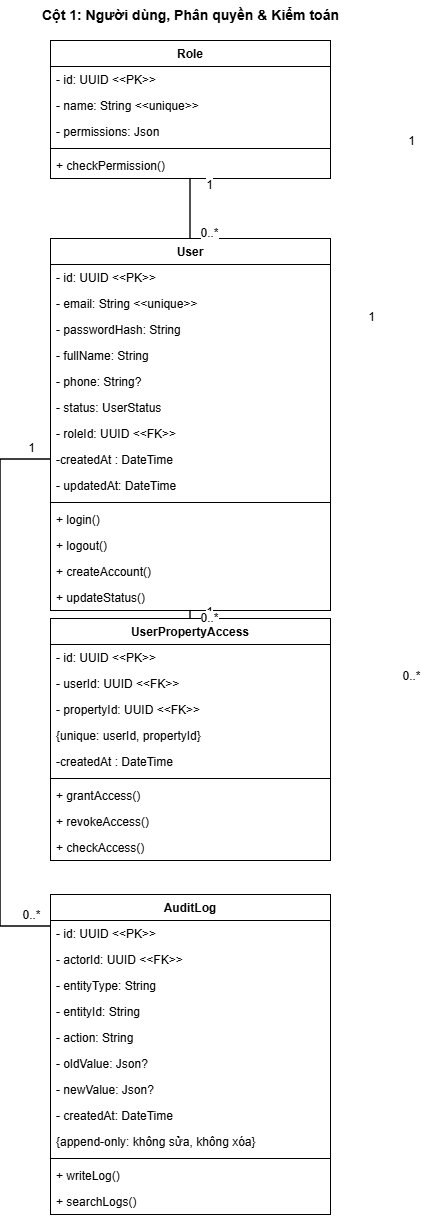

The diagram above was exported from draw.io. Its source (the exported page's mxGraphModel, read from the mxfile embedded in the PNG):
<mxGraphModel copyId="xlzy9IcNIziX0Kofns8Q" dx="4933" dy="1649" grid="1" gridSize="10" guides="1" tooltips="1" connect="1" arrows="1" fold="1" page="0" pageScale="1" pageWidth="827" pageHeight="1169" math="0" shadow="0">
  <root>
    <mxCell id="0" />
    <mxCell id="1" parent="0" />
    <mxCell id="2" parent="1" style="text;html=1;align=left;verticalAlign=middle;fontSize=14;fontStyle=1;" value="Cột 1: Người dùng, Phân quyền &amp;amp; Kiểm toán" vertex="1">
      <mxGeometry height="30" width="360" x="-1210" y="-260" as="geometry" />
    </mxCell>
    <mxCell id="3" parent="1" style="swimlane;fontStyle=1;align=center;verticalAlign=top;childLayout=stackLayout;horizontal=1;startSize=26;horizontalStack=0;resizeParent=1;resizeParentMax=0;resizeLast=0;collapsible=1;marginBottom=0;fillColor=#ffffff;" value="Role" vertex="1">
      <mxGeometry height="138" width="280" x="-1200" y="-220" as="geometry" />
    </mxCell>
    <mxCell id="4" parent="3" style="text;strokeColor=none;fillColor=none;align=left;verticalAlign=top;spacingLeft=4;spacingRight=4;overflow=hidden;rotatable=0;points=[[0,0.5],[1,0.5]];portConstraint=eastwest;" value="- id: UUID &lt;&lt;PK&gt;&gt;" vertex="1">
      <mxGeometry height="26" width="280" y="26" as="geometry" />
    </mxCell>
    <mxCell id="5" parent="3" style="text;strokeColor=none;fillColor=none;align=left;verticalAlign=top;spacingLeft=4;spacingRight=4;overflow=hidden;rotatable=0;points=[[0,0.5],[1,0.5]];portConstraint=eastwest;" value="- name: String &lt;&lt;unique&gt;&gt;" vertex="1">
      <mxGeometry height="26" width="280" y="52" as="geometry" />
    </mxCell>
    <mxCell id="6" parent="3" style="text;strokeColor=none;fillColor=none;align=left;verticalAlign=top;spacingLeft=4;spacingRight=4;overflow=hidden;rotatable=0;points=[[0,0.5],[1,0.5]];portConstraint=eastwest;" value="- permissions: Json" vertex="1">
      <mxGeometry height="26" width="280" y="78" as="geometry" />
    </mxCell>
    <mxCell id="7" parent="3" style="line;strokeWidth=1;fillColor=none;align=left;verticalAlign=middle;spacingTop=-1;spacingLeft=3;spacingRight=3;rotatable=0;labelPosition=right;points=[];portConstraint=eastwest;strokeColor=inherit;" value="" vertex="1">
      <mxGeometry height="8" width="280" y="104" as="geometry" />
    </mxCell>
    <mxCell id="8" parent="3" style="text;strokeColor=none;fillColor=none;align=left;verticalAlign=top;spacingLeft=4;spacingRight=4;overflow=hidden;rotatable=0;points=[[0,0.5],[1,0.5]];portConstraint=eastwest;" value="+ checkPermission()" vertex="1">
      <mxGeometry height="26" width="280" y="112" as="geometry" />
    </mxCell>
    <mxCell id="9" parent="1" style="swimlane;fontStyle=1;align=center;verticalAlign=top;childLayout=stackLayout;horizontal=1;startSize=26;horizontalStack=0;resizeParent=1;resizeParentMax=0;resizeLast=0;collapsible=1;marginBottom=0;fillColor=#ffffff;" value="User" vertex="1">
      <mxGeometry height="372" width="280" x="-1200" y="-22" as="geometry" />
    </mxCell>
    <mxCell id="10" parent="9" style="text;strokeColor=none;fillColor=none;align=left;verticalAlign=top;spacingLeft=4;spacingRight=4;overflow=hidden;rotatable=0;points=[[0,0.5],[1,0.5]];portConstraint=eastwest;" value="- id: UUID &lt;&lt;PK&gt;&gt;" vertex="1">
      <mxGeometry height="26" width="280" y="26" as="geometry" />
    </mxCell>
    <mxCell id="11" parent="9" style="text;strokeColor=none;fillColor=none;align=left;verticalAlign=top;spacingLeft=4;spacingRight=4;overflow=hidden;rotatable=0;points=[[0,0.5],[1,0.5]];portConstraint=eastwest;" value="- email: String &lt;&lt;unique&gt;&gt;" vertex="1">
      <mxGeometry height="26" width="280" y="52" as="geometry" />
    </mxCell>
    <mxCell id="12" parent="9" style="text;strokeColor=none;fillColor=none;align=left;verticalAlign=top;spacingLeft=4;spacingRight=4;overflow=hidden;rotatable=0;points=[[0,0.5],[1,0.5]];portConstraint=eastwest;" value="- passwordHash: String" vertex="1">
      <mxGeometry height="26" width="280" y="78" as="geometry" />
    </mxCell>
    <mxCell id="13" parent="9" style="text;strokeColor=none;fillColor=none;align=left;verticalAlign=top;spacingLeft=4;spacingRight=4;overflow=hidden;rotatable=0;points=[[0,0.5],[1,0.5]];portConstraint=eastwest;" value="- fullName: String" vertex="1">
      <mxGeometry height="26" width="280" y="104" as="geometry" />
    </mxCell>
    <mxCell id="14" parent="9" style="text;strokeColor=none;fillColor=none;align=left;verticalAlign=top;spacingLeft=4;spacingRight=4;overflow=hidden;rotatable=0;points=[[0,0.5],[1,0.5]];portConstraint=eastwest;" value="- phone: String?" vertex="1">
      <mxGeometry height="26" width="280" y="130" as="geometry" />
    </mxCell>
    <mxCell id="15" parent="9" style="text;strokeColor=none;fillColor=none;align=left;verticalAlign=top;spacingLeft=4;spacingRight=4;overflow=hidden;rotatable=0;points=[[0,0.5],[1,0.5]];portConstraint=eastwest;" value="- status: UserStatus" vertex="1">
      <mxGeometry height="26" width="280" y="156" as="geometry" />
    </mxCell>
    <mxCell id="16" parent="9" style="text;strokeColor=none;fillColor=none;align=left;verticalAlign=top;spacingLeft=4;spacingRight=4;overflow=hidden;rotatable=0;points=[[0,0.5],[1,0.5]];portConstraint=eastwest;" value="- roleId: UUID &lt;&lt;FK&gt;&gt;" vertex="1">
      <mxGeometry height="26" width="280" y="182" as="geometry" />
    </mxCell>
    <mxCell id="17" parent="9" style="text;strokeColor=none;fillColor=none;align=left;verticalAlign=top;spacingLeft=4;spacingRight=4;overflow=hidden;rotatable=0;points=[[0,0.5],[1,0.5]];portConstraint=eastwest;" value="-createdAt : DateTime" vertex="1">
      <mxGeometry height="26" width="280" y="208" as="geometry" />
    </mxCell>
    <mxCell id="18" parent="9" style="text;strokeColor=none;fillColor=none;align=left;verticalAlign=top;spacingLeft=4;spacingRight=4;overflow=hidden;rotatable=0;points=[[0,0.5],[1,0.5]];portConstraint=eastwest;" value="- updatedAt: DateTime" vertex="1">
      <mxGeometry height="26" width="280" y="234" as="geometry" />
    </mxCell>
    <mxCell id="19" parent="9" style="line;strokeWidth=1;fillColor=none;align=left;verticalAlign=middle;spacingTop=-1;spacingLeft=3;spacingRight=3;rotatable=0;labelPosition=right;points=[];portConstraint=eastwest;strokeColor=inherit;" value="" vertex="1">
      <mxGeometry height="8" width="280" y="260" as="geometry" />
    </mxCell>
    <mxCell id="20" parent="9" style="text;strokeColor=none;fillColor=none;align=left;verticalAlign=top;spacingLeft=4;spacingRight=4;overflow=hidden;rotatable=0;points=[[0,0.5],[1,0.5]];portConstraint=eastwest;" value="+ login()" vertex="1">
      <mxGeometry height="26" width="280" y="268" as="geometry" />
    </mxCell>
    <mxCell id="21" parent="9" style="text;strokeColor=none;fillColor=none;align=left;verticalAlign=top;spacingLeft=4;spacingRight=4;overflow=hidden;rotatable=0;points=[[0,0.5],[1,0.5]];portConstraint=eastwest;" value="+ logout()" vertex="1">
      <mxGeometry height="26" width="280" y="294" as="geometry" />
    </mxCell>
    <mxCell id="22" parent="9" style="text;strokeColor=none;fillColor=none;align=left;verticalAlign=top;spacingLeft=4;spacingRight=4;overflow=hidden;rotatable=0;points=[[0,0.5],[1,0.5]];portConstraint=eastwest;" value="+ createAccount()" vertex="1">
      <mxGeometry height="26" width="280" y="320" as="geometry" />
    </mxCell>
    <mxCell id="23" parent="9" style="text;strokeColor=none;fillColor=none;align=left;verticalAlign=top;spacingLeft=4;spacingRight=4;overflow=hidden;rotatable=0;points=[[0,0.5],[1,0.5]];portConstraint=eastwest;" value="+ updateStatus()" vertex="1">
      <mxGeometry height="26" width="280" y="346" as="geometry" />
    </mxCell>
    <mxCell id="24" parent="1" style="swimlane;fontStyle=1;align=center;verticalAlign=top;childLayout=stackLayout;horizontal=1;startSize=26;horizontalStack=0;resizeParent=1;resizeParentMax=0;resizeLast=0;collapsible=1;marginBottom=0;fillColor=#ffffff;" value="UserPropertyAccess" vertex="1">
      <mxGeometry height="242" width="280" x="-1200" y="358" as="geometry" />
    </mxCell>
    <mxCell id="25" parent="24" style="text;strokeColor=none;fillColor=none;align=left;verticalAlign=top;spacingLeft=4;spacingRight=4;overflow=hidden;rotatable=0;points=[[0,0.5],[1,0.5]];portConstraint=eastwest;" value="- id: UUID &lt;&lt;PK&gt;&gt;" vertex="1">
      <mxGeometry height="26" width="280" y="26" as="geometry" />
    </mxCell>
    <mxCell id="26" parent="24" style="text;strokeColor=none;fillColor=none;align=left;verticalAlign=top;spacingLeft=4;spacingRight=4;overflow=hidden;rotatable=0;points=[[0,0.5],[1,0.5]];portConstraint=eastwest;" value="- userId: UUID &lt;&lt;FK&gt;&gt;" vertex="1">
      <mxGeometry height="26" width="280" y="52" as="geometry" />
    </mxCell>
    <mxCell id="27" parent="24" style="text;strokeColor=none;fillColor=none;align=left;verticalAlign=top;spacingLeft=4;spacingRight=4;overflow=hidden;rotatable=0;points=[[0,0.5],[1,0.5]];portConstraint=eastwest;" value="- propertyId: UUID &lt;&lt;FK&gt;&gt;" vertex="1">
      <mxGeometry height="26" width="280" y="78" as="geometry" />
    </mxCell>
    <mxCell id="28" parent="24" style="text;strokeColor=none;fillColor=none;align=left;verticalAlign=top;spacingLeft=4;spacingRight=4;overflow=hidden;rotatable=0;points=[[0,0.5],[1,0.5]];portConstraint=eastwest;" value="{unique: userId, propertyId}" vertex="1">
      <mxGeometry height="26" width="280" y="104" as="geometry" />
    </mxCell>
    <mxCell id="29" parent="24" style="text;strokeColor=none;fillColor=none;align=left;verticalAlign=top;spacingLeft=4;spacingRight=4;overflow=hidden;rotatable=0;points=[[0,0.5],[1,0.5]];portConstraint=eastwest;" value="-createdAt : DateTime" vertex="1">
      <mxGeometry height="26" width="280" y="130" as="geometry" />
    </mxCell>
    <mxCell id="30" parent="24" style="line;strokeWidth=1;fillColor=none;align=left;verticalAlign=middle;spacingTop=-1;spacingLeft=3;spacingRight=3;rotatable=0;labelPosition=right;points=[];portConstraint=eastwest;strokeColor=inherit;" value="" vertex="1">
      <mxGeometry height="8" width="280" y="156" as="geometry" />
    </mxCell>
    <mxCell id="31" parent="24" style="text;strokeColor=none;fillColor=none;align=left;verticalAlign=top;spacingLeft=4;spacingRight=4;overflow=hidden;rotatable=0;points=[[0,0.5],[1,0.5]];portConstraint=eastwest;" value="+ grantAccess()" vertex="1">
      <mxGeometry height="26" width="280" y="164" as="geometry" />
    </mxCell>
    <mxCell id="32" parent="24" style="text;strokeColor=none;fillColor=none;align=left;verticalAlign=top;spacingLeft=4;spacingRight=4;overflow=hidden;rotatable=0;points=[[0,0.5],[1,0.5]];portConstraint=eastwest;" value="+ revokeAccess()" vertex="1">
      <mxGeometry height="26" width="280" y="190" as="geometry" />
    </mxCell>
    <mxCell id="33" parent="24" style="text;strokeColor=none;fillColor=none;align=left;verticalAlign=top;spacingLeft=4;spacingRight=4;overflow=hidden;rotatable=0;points=[[0,0.5],[1,0.5]];portConstraint=eastwest;" value="+ checkAccess()" vertex="1">
      <mxGeometry height="26" width="280" y="216" as="geometry" />
    </mxCell>
    <mxCell id="34" parent="1" style="swimlane;fontStyle=1;align=center;verticalAlign=top;childLayout=stackLayout;horizontal=1;startSize=26;horizontalStack=0;resizeParent=1;resizeParentMax=0;resizeLast=0;collapsible=1;marginBottom=0;fillColor=#ffffff;" value="AuditLog" vertex="1">
      <mxGeometry height="320" width="280" x="-1200" y="634" as="geometry" />
    </mxCell>
    <mxCell id="35" parent="34" style="text;strokeColor=none;fillColor=none;align=left;verticalAlign=top;spacingLeft=4;spacingRight=4;overflow=hidden;rotatable=0;points=[[0,0.5],[1,0.5]];portConstraint=eastwest;" value="- id: UUID &lt;&lt;PK&gt;&gt;" vertex="1">
      <mxGeometry height="26" width="280" y="26" as="geometry" />
    </mxCell>
    <mxCell id="36" parent="34" style="text;strokeColor=none;fillColor=none;align=left;verticalAlign=top;spacingLeft=4;spacingRight=4;overflow=hidden;rotatable=0;points=[[0,0.5],[1,0.5]];portConstraint=eastwest;" value="- actorId: UUID &lt;&lt;FK&gt;&gt;" vertex="1">
      <mxGeometry height="26" width="280" y="52" as="geometry" />
    </mxCell>
    <mxCell id="37" parent="34" style="text;strokeColor=none;fillColor=none;align=left;verticalAlign=top;spacingLeft=4;spacingRight=4;overflow=hidden;rotatable=0;points=[[0,0.5],[1,0.5]];portConstraint=eastwest;" value="- entityType: String" vertex="1">
      <mxGeometry height="26" width="280" y="78" as="geometry" />
    </mxCell>
    <mxCell id="38" parent="34" style="text;strokeColor=none;fillColor=none;align=left;verticalAlign=top;spacingLeft=4;spacingRight=4;overflow=hidden;rotatable=0;points=[[0,0.5],[1,0.5]];portConstraint=eastwest;" value="- entityId: String " vertex="1">
      <mxGeometry height="26" width="280" y="104" as="geometry" />
    </mxCell>
    <mxCell id="39" parent="34" style="text;strokeColor=none;fillColor=none;align=left;verticalAlign=top;spacingLeft=4;spacingRight=4;overflow=hidden;rotatable=0;points=[[0,0.5],[1,0.5]];portConstraint=eastwest;" value="- action: String" vertex="1">
      <mxGeometry height="26" width="280" y="130" as="geometry" />
    </mxCell>
    <mxCell id="40" parent="34" style="text;strokeColor=none;fillColor=none;align=left;verticalAlign=top;spacingLeft=4;spacingRight=4;overflow=hidden;rotatable=0;points=[[0,0.5],[1,0.5]];portConstraint=eastwest;" value="- oldValue: Json?" vertex="1">
      <mxGeometry height="26" width="280" y="156" as="geometry" />
    </mxCell>
    <mxCell id="41" parent="34" style="text;strokeColor=none;fillColor=none;align=left;verticalAlign=top;spacingLeft=4;spacingRight=4;overflow=hidden;rotatable=0;points=[[0,0.5],[1,0.5]];portConstraint=eastwest;" value="- newValue: Json?" vertex="1">
      <mxGeometry height="26" width="280" y="182" as="geometry" />
    </mxCell>
    <mxCell id="42" parent="34" style="text;strokeColor=none;fillColor=none;align=left;verticalAlign=top;spacingLeft=4;spacingRight=4;overflow=hidden;rotatable=0;points=[[0,0.5],[1,0.5]];portConstraint=eastwest;" value="- createdAt: DateTime" vertex="1">
      <mxGeometry height="26" width="280" y="208" as="geometry" />
    </mxCell>
    <mxCell id="43" parent="34" style="text;strokeColor=none;fillColor=none;align=left;verticalAlign=top;spacingLeft=4;spacingRight=4;overflow=hidden;rotatable=0;points=[[0,0.5],[1,0.5]];portConstraint=eastwest;" value="{append-only: không sửa, không xóa}" vertex="1">
      <mxGeometry height="26" width="280" y="234" as="geometry" />
    </mxCell>
    <mxCell id="44" parent="34" style="line;strokeWidth=1;fillColor=none;align=left;verticalAlign=middle;spacingTop=-1;spacingLeft=3;spacingRight=3;rotatable=0;labelPosition=right;points=[];portConstraint=eastwest;strokeColor=inherit;" value="" vertex="1">
      <mxGeometry height="8" width="280" y="260" as="geometry" />
    </mxCell>
    <mxCell id="45" parent="34" style="text;strokeColor=none;fillColor=none;align=left;verticalAlign=top;spacingLeft=4;spacingRight=4;overflow=hidden;rotatable=0;points=[[0,0.5],[1,0.5]];portConstraint=eastwest;" value="+ writeLog()" vertex="1">
      <mxGeometry height="26" width="280" y="268" as="geometry" />
    </mxCell>
    <mxCell id="46" parent="34" style="text;strokeColor=none;fillColor=none;align=left;verticalAlign=top;spacingLeft=4;spacingRight=4;overflow=hidden;rotatable=0;points=[[0,0.5],[1,0.5]];portConstraint=eastwest;" value="+ searchLogs()" vertex="1">
      <mxGeometry height="26" width="280" y="294" as="geometry" />
    </mxCell>
    <mxCell id="47" edge="1" parent="1" source="3" style="endArrow=none;html=1;rounded=0;strokeWidth=1.5;exitX=0.5;exitY=1;entryX=0.5;entryY=0;" target="9" value="">
      <mxGeometry relative="1" as="geometry" />
    </mxCell>
    <mxCell id="48" connectable="0" parent="47" style="edgeLabel;html=1;align=center;verticalAlign=middle;resizable=0;points=[];fontSize=12;" value="1" vertex="1">
      <mxGeometry relative="1" x="-0.8" as="geometry">
        <mxPoint x="18" as="offset" />
      </mxGeometry>
    </mxCell>
    <mxCell id="49" connectable="0" parent="47" style="edgeLabel;html=1;align=center;verticalAlign=middle;resizable=0;points=[];fontSize=12;" value="0..*" vertex="1">
      <mxGeometry relative="1" x="0.8" as="geometry">
        <mxPoint x="18" as="offset" />
      </mxGeometry>
    </mxCell>
    <mxCell id="50" edge="1" parent="1" source="9" style="endArrow=none;html=1;rounded=0;strokeWidth=1.5;exitX=0.5;exitY=1;entryX=0.5;entryY=0;" target="24" value="">
      <mxGeometry relative="1" as="geometry" />
    </mxCell>
    <mxCell id="51" connectable="0" parent="50" style="edgeLabel;html=1;align=center;verticalAlign=middle;resizable=0;points=[];fontSize=12;" value="1" vertex="1">
      <mxGeometry relative="1" x="-0.8" as="geometry">
        <mxPoint x="18" as="offset" />
      </mxGeometry>
    </mxCell>
    <mxCell id="52" connectable="0" parent="50" style="edgeLabel;html=1;align=center;verticalAlign=middle;resizable=0;points=[];fontSize=12;" value="0..*" vertex="1">
      <mxGeometry relative="1" x="0.8" as="geometry">
        <mxPoint x="18" as="offset" />
      </mxGeometry>
    </mxCell>
    <mxCell id="53" edge="1" parent="1" source="17" style="endArrow=none;html=1;rounded=0;strokeWidth=1.5;exitX=0;exitY=0.5;entryX=0;entryY=0.1;exitDx=0;exitDy=0;" target="34" value="">
      <mxGeometry relative="1" x="-0.0047" as="geometry">
        <Array as="points">
          <mxPoint x="-1250" y="199" />
          <mxPoint x="-1250" y="666" />
        </Array>
      </mxGeometry>
    </mxCell>
    <mxCell id="54" connectable="0" parent="53" style="edgeLabel;html=1;align=center;verticalAlign=middle;resizable=0;points=[];fontSize=12;" value="1" vertex="1">
      <mxGeometry relative="1" x="-0.9295" as="geometry">
        <mxPoint y="-12" as="offset" />
      </mxGeometry>
    </mxCell>
    <mxCell id="55" connectable="0" parent="53" style="edgeLabel;html=1;align=center;verticalAlign=middle;resizable=0;points=[];fontSize=12;" value="0..*" vertex="1">
      <mxGeometry relative="1" x="0.9326" as="geometry">
        <mxPoint y="-12" as="offset" />
      </mxGeometry>
    </mxCell>
    <mxCell id="56" connectable="0" parent="1" style="edgeLabel;html=1;align=center;verticalAlign=middle;resizable=0;points=[];fontSize=12;" value="1" vertex="1">
      <mxGeometry x="-880" y="56" as="geometry" />
    </mxCell>
    <mxCell id="57" connectable="0" parent="1" style="edgeLabel;html=1;align=center;verticalAlign=middle;resizable=0;points=[];fontSize=12;" value="0..*" vertex="1">
      <mxGeometry x="-840" y="415" as="geometry" />
    </mxCell>
    <mxCell id="58" connectable="0" parent="1" style="edgeLabel;html=1;align=center;verticalAlign=middle;resizable=0;points=[];fontSize=12;" value="1" vertex="1">
      <mxGeometry x="-840" y="-119.99999999999977" as="geometry" />
    </mxCell>
  </root>
</mxGraphModel>